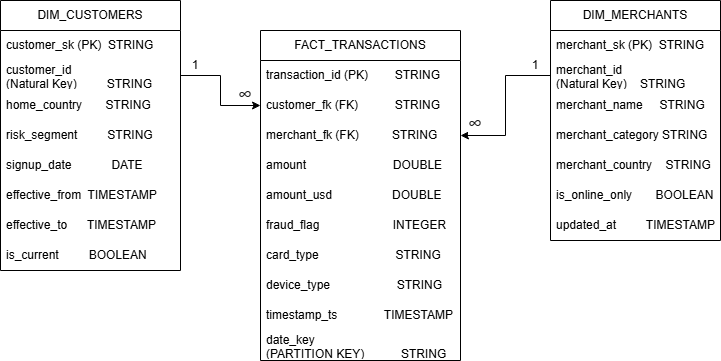

The diagram above was exported from draw.io. Its source (the exported page's mxGraphModel, read from the mxfile embedded in the PNG):
<mxGraphModel dx="733" dy="517" grid="1" gridSize="10" guides="1" tooltips="1" connect="1" arrows="1" fold="1" page="1" pageScale="1" pageWidth="1169" pageHeight="827" math="0" shadow="0">
  <root>
    <mxCell id="0" />
    <mxCell id="1" parent="0" />
    <mxCell id="CFkZ9qO-awyqvxnwz8WG-1" parent="1" style="swimlane;fontStyle=0;childLayout=stackLayout;horizontal=1;startSize=30;horizontalStack=0;resizeParent=1;resizeParentMax=0;resizeLast=0;collapsible=1;marginBottom=0;whiteSpace=wrap;html=1;" value="FACT_TRANSACTIONS" vertex="1">
      <mxGeometry height="330" width="200" x="320" y="180" as="geometry">
        <mxRectangle height="30" width="170" x="310" y="180" as="alternateBounds" />
      </mxGeometry>
    </mxCell>
    <mxCell id="CFkZ9qO-awyqvxnwz8WG-2" parent="CFkZ9qO-awyqvxnwz8WG-1" style="text;strokeColor=none;fillColor=none;align=left;verticalAlign=middle;spacingLeft=4;spacingRight=4;overflow=hidden;points=[[0,0.5],[1,0.5]];portConstraint=eastwest;rotatable=0;whiteSpace=wrap;html=1;" value="transaction_id (PK)&amp;nbsp; &amp;nbsp; &amp;nbsp; &amp;nbsp; STRING" vertex="1">
      <mxGeometry height="30" width="200" y="30" as="geometry" />
    </mxCell>
    <mxCell id="CFkZ9qO-awyqvxnwz8WG-3" parent="CFkZ9qO-awyqvxnwz8WG-1" style="text;strokeColor=none;fillColor=none;align=left;verticalAlign=middle;spacingLeft=4;spacingRight=4;overflow=hidden;points=[[0,0.5],[1,0.5]];portConstraint=eastwest;rotatable=0;whiteSpace=wrap;html=1;" value="customer_fk (FK)&amp;nbsp; &amp;nbsp; &amp;nbsp; &amp;nbsp; &amp;nbsp; &amp;nbsp;STRING" vertex="1">
      <mxGeometry height="30" width="200" y="60" as="geometry" />
    </mxCell>
    <mxCell id="CFkZ9qO-awyqvxnwz8WG-4" parent="CFkZ9qO-awyqvxnwz8WG-1" style="text;strokeColor=none;fillColor=none;align=left;verticalAlign=middle;spacingLeft=4;spacingRight=4;overflow=hidden;points=[[0,0.5],[1,0.5]];portConstraint=eastwest;rotatable=0;whiteSpace=wrap;html=1;" value="merchant_fk (FK)&amp;nbsp; &amp;nbsp; &amp;nbsp; &amp;nbsp; &amp;nbsp; STRING" vertex="1">
      <mxGeometry height="30" width="200" y="90" as="geometry" />
    </mxCell>
    <mxCell id="CFkZ9qO-awyqvxnwz8WG-16" parent="CFkZ9qO-awyqvxnwz8WG-1" style="text;strokeColor=none;fillColor=none;align=left;verticalAlign=middle;spacingLeft=4;spacingRight=4;overflow=hidden;points=[[0,0.5],[1,0.5]];portConstraint=eastwest;rotatable=0;whiteSpace=wrap;html=1;" value="amount&amp;nbsp; &amp;nbsp; &amp;nbsp; &amp;nbsp; &amp;nbsp; &amp;nbsp; &amp;nbsp; &amp;nbsp; &amp;nbsp; &amp;nbsp; &amp;nbsp; &amp;nbsp; &amp;nbsp; DOUBLE" vertex="1">
      <mxGeometry height="30" width="200" y="120" as="geometry" />
    </mxCell>
    <mxCell id="CFkZ9qO-awyqvxnwz8WG-20" parent="CFkZ9qO-awyqvxnwz8WG-1" style="text;strokeColor=none;fillColor=none;align=left;verticalAlign=middle;spacingLeft=4;spacingRight=4;overflow=hidden;points=[[0,0.5],[1,0.5]];portConstraint=eastwest;rotatable=0;whiteSpace=wrap;html=1;" value="amount_usd&amp;nbsp; &amp;nbsp; &amp;nbsp; &amp;nbsp; &amp;nbsp; &amp;nbsp; &amp;nbsp; &amp;nbsp; &amp;nbsp; DOUBLE" vertex="1">
      <mxGeometry height="30" width="200" y="150" as="geometry" />
    </mxCell>
    <mxCell id="CFkZ9qO-awyqvxnwz8WG-19" parent="CFkZ9qO-awyqvxnwz8WG-1" style="text;strokeColor=none;fillColor=none;align=left;verticalAlign=middle;spacingLeft=4;spacingRight=4;overflow=hidden;points=[[0,0.5],[1,0.5]];portConstraint=eastwest;rotatable=0;whiteSpace=wrap;html=1;" value="fraud_flag&amp;nbsp; &amp;nbsp; &amp;nbsp; &amp;nbsp; &amp;nbsp; &amp;nbsp; &amp;nbsp; &amp;nbsp; &amp;nbsp; &amp;nbsp; &amp;nbsp; INTEGER" vertex="1">
      <mxGeometry height="30" width="200" y="180" as="geometry" />
    </mxCell>
    <mxCell id="CFkZ9qO-awyqvxnwz8WG-18" parent="CFkZ9qO-awyqvxnwz8WG-1" style="text;strokeColor=none;fillColor=none;align=left;verticalAlign=middle;spacingLeft=4;spacingRight=4;overflow=hidden;points=[[0,0.5],[1,0.5]];portConstraint=eastwest;rotatable=0;whiteSpace=wrap;html=1;" value="card_type&amp;nbsp; &amp;nbsp; &amp;nbsp; &amp;nbsp; &amp;nbsp; &amp;nbsp; &amp;nbsp; &amp;nbsp; &amp;nbsp; &amp;nbsp; &amp;nbsp; &amp;nbsp;STRING" vertex="1">
      <mxGeometry height="30" width="200" y="210" as="geometry" />
    </mxCell>
    <mxCell id="CFkZ9qO-awyqvxnwz8WG-17" parent="CFkZ9qO-awyqvxnwz8WG-1" style="text;strokeColor=none;fillColor=none;align=left;verticalAlign=middle;spacingLeft=4;spacingRight=4;overflow=hidden;points=[[0,0.5],[1,0.5]];portConstraint=eastwest;rotatable=0;whiteSpace=wrap;html=1;" value="device_type&amp;nbsp; &amp;nbsp; &amp;nbsp; &amp;nbsp; &amp;nbsp; &amp;nbsp; &amp;nbsp; &amp;nbsp; &amp;nbsp; &amp;nbsp; STRING" vertex="1">
      <mxGeometry height="30" width="200" y="240" as="geometry" />
    </mxCell>
    <mxCell id="CFkZ9qO-awyqvxnwz8WG-15" parent="CFkZ9qO-awyqvxnwz8WG-1" style="text;strokeColor=none;fillColor=none;align=left;verticalAlign=middle;spacingLeft=4;spacingRight=4;overflow=hidden;points=[[0,0.5],[1,0.5]];portConstraint=eastwest;rotatable=0;whiteSpace=wrap;html=1;" value="timestamp_ts&amp;nbsp; &amp;nbsp; &amp;nbsp; &amp;nbsp; &amp;nbsp; &amp;nbsp; &amp;nbsp; TIMESTAMP" vertex="1">
      <mxGeometry height="30" width="200" y="270" as="geometry" />
    </mxCell>
    <mxCell id="CFkZ9qO-awyqvxnwz8WG-22" parent="CFkZ9qO-awyqvxnwz8WG-1" style="text;strokeColor=none;fillColor=none;align=left;verticalAlign=middle;spacingLeft=4;spacingRight=4;overflow=hidden;points=[[0,0.5],[1,0.5]];portConstraint=eastwest;rotatable=0;whiteSpace=wrap;html=1;" value="date_key&lt;div&gt;(PARTITION KEY)&amp;nbsp; &amp;nbsp; &amp;nbsp; &amp;nbsp; &amp;nbsp; &amp;nbsp;STRING&lt;/div&gt;" vertex="1">
      <mxGeometry height="30" width="200" y="300" as="geometry" />
    </mxCell>
    <mxCell id="CFkZ9qO-awyqvxnwz8WG-5" parent="1" style="swimlane;fontStyle=0;childLayout=stackLayout;horizontal=1;startSize=30;horizontalStack=0;resizeParent=1;resizeParentMax=0;resizeLast=0;collapsible=1;marginBottom=0;whiteSpace=wrap;html=1;" value="DIM_CUSTOMERS" vertex="1">
      <mxGeometry height="270" width="180" x="60" y="150" as="geometry" />
    </mxCell>
    <mxCell id="CFkZ9qO-awyqvxnwz8WG-6" parent="CFkZ9qO-awyqvxnwz8WG-5" style="text;strokeColor=none;fillColor=none;align=left;verticalAlign=middle;spacingLeft=4;spacingRight=4;overflow=hidden;points=[[0,0.5],[1,0.5]];portConstraint=eastwest;rotatable=0;whiteSpace=wrap;html=1;" value="customer_sk (PK)&amp;nbsp; STRING" vertex="1">
      <mxGeometry height="30" width="180" y="30" as="geometry" />
    </mxCell>
    <mxCell id="CFkZ9qO-awyqvxnwz8WG-7" parent="CFkZ9qO-awyqvxnwz8WG-5" style="text;strokeColor=none;fillColor=none;align=left;verticalAlign=middle;spacingLeft=4;spacingRight=4;overflow=hidden;points=[[0,0.5],[1,0.5]];portConstraint=eastwest;rotatable=0;whiteSpace=wrap;html=1;" value="customer_id&amp;nbsp;&lt;div&gt;(Natural Key)&amp;nbsp; &amp;nbsp; &amp;nbsp; &amp;nbsp; &amp;nbsp;STRING&lt;/div&gt;" vertex="1">
      <mxGeometry height="30" width="180" y="60" as="geometry" />
    </mxCell>
    <mxCell id="CFkZ9qO-awyqvxnwz8WG-8" parent="CFkZ9qO-awyqvxnwz8WG-5" style="text;strokeColor=none;fillColor=none;align=left;verticalAlign=middle;spacingLeft=4;spacingRight=4;overflow=hidden;points=[[0,0.5],[1,0.5]];portConstraint=eastwest;rotatable=0;whiteSpace=wrap;html=1;" value="home_country&amp;nbsp; &amp;nbsp; &amp;nbsp; &amp;nbsp;STRING" vertex="1">
      <mxGeometry height="30" width="180" y="90" as="geometry" />
    </mxCell>
    <mxCell id="CFkZ9qO-awyqvxnwz8WG-25" parent="CFkZ9qO-awyqvxnwz8WG-5" style="text;strokeColor=none;fillColor=none;align=left;verticalAlign=middle;spacingLeft=4;spacingRight=4;overflow=hidden;points=[[0,0.5],[1,0.5]];portConstraint=eastwest;rotatable=0;whiteSpace=wrap;html=1;" value="risk_segment&amp;nbsp; &amp;nbsp; &amp;nbsp; &amp;nbsp; &amp;nbsp;STRING" vertex="1">
      <mxGeometry height="30" width="180" y="120" as="geometry" />
    </mxCell>
    <mxCell id="CFkZ9qO-awyqvxnwz8WG-24" parent="CFkZ9qO-awyqvxnwz8WG-5" style="text;strokeColor=none;fillColor=none;align=left;verticalAlign=middle;spacingLeft=4;spacingRight=4;overflow=hidden;points=[[0,0.5],[1,0.5]];portConstraint=eastwest;rotatable=0;whiteSpace=wrap;html=1;" value="signup_date&amp;nbsp; &amp;nbsp; &amp;nbsp; &amp;nbsp; &amp;nbsp; &amp;nbsp; DATE" vertex="1">
      <mxGeometry height="30" width="180" y="150" as="geometry" />
    </mxCell>
    <mxCell id="CFkZ9qO-awyqvxnwz8WG-23" parent="CFkZ9qO-awyqvxnwz8WG-5" style="text;strokeColor=none;fillColor=none;align=left;verticalAlign=middle;spacingLeft=4;spacingRight=4;overflow=hidden;points=[[0,0.5],[1,0.5]];portConstraint=eastwest;rotatable=0;whiteSpace=wrap;html=1;" value="effective_from&amp;nbsp; TIMESTAMP" vertex="1">
      <mxGeometry height="30" width="180" y="180" as="geometry" />
    </mxCell>
    <mxCell id="CFkZ9qO-awyqvxnwz8WG-27" parent="CFkZ9qO-awyqvxnwz8WG-5" style="text;strokeColor=none;fillColor=none;align=left;verticalAlign=middle;spacingLeft=4;spacingRight=4;overflow=hidden;points=[[0,0.5],[1,0.5]];portConstraint=eastwest;rotatable=0;whiteSpace=wrap;html=1;" value="effective_to&amp;nbsp; &amp;nbsp; &amp;nbsp; TIMESTAMP" vertex="1">
      <mxGeometry height="30" width="180" y="210" as="geometry" />
    </mxCell>
    <mxCell id="CFkZ9qO-awyqvxnwz8WG-26" parent="CFkZ9qO-awyqvxnwz8WG-5" style="text;strokeColor=none;fillColor=none;align=left;verticalAlign=middle;spacingLeft=4;spacingRight=4;overflow=hidden;points=[[0,0.5],[1,0.5]];portConstraint=eastwest;rotatable=0;whiteSpace=wrap;html=1;" value="is_current&amp;nbsp; &amp;nbsp; &amp;nbsp; &amp;nbsp; &amp;nbsp;BOOLEAN" vertex="1">
      <mxGeometry height="30" width="180" y="240" as="geometry" />
    </mxCell>
    <mxCell id="CFkZ9qO-awyqvxnwz8WG-9" parent="1" style="swimlane;fontStyle=0;childLayout=stackLayout;horizontal=1;startSize=30;horizontalStack=0;resizeParent=1;resizeParentMax=0;resizeLast=0;collapsible=1;marginBottom=0;whiteSpace=wrap;html=1;" value="DIM_MERCHANTS" vertex="1">
      <mxGeometry height="240" width="170" x="610" y="150" as="geometry" />
    </mxCell>
    <mxCell id="CFkZ9qO-awyqvxnwz8WG-10" parent="CFkZ9qO-awyqvxnwz8WG-9" style="text;strokeColor=none;fillColor=none;align=left;verticalAlign=middle;spacingLeft=4;spacingRight=4;overflow=hidden;points=[[0,0.5],[1,0.5]];portConstraint=eastwest;rotatable=0;whiteSpace=wrap;html=1;" value="merchant_sk (PK)&amp;nbsp; STRING" vertex="1">
      <mxGeometry height="30" width="170" y="30" as="geometry" />
    </mxCell>
    <mxCell id="CFkZ9qO-awyqvxnwz8WG-11" parent="CFkZ9qO-awyqvxnwz8WG-9" style="text;strokeColor=none;fillColor=none;align=left;verticalAlign=middle;spacingLeft=4;spacingRight=4;overflow=hidden;points=[[0,0.5],[1,0.5]];portConstraint=eastwest;rotatable=0;whiteSpace=wrap;html=1;" value="merchant_id&lt;div&gt;(Natural Key)&amp;nbsp; &amp;nbsp; STRING&lt;/div&gt;" vertex="1">
      <mxGeometry height="30" width="170" y="60" as="geometry" />
    </mxCell>
    <mxCell id="CFkZ9qO-awyqvxnwz8WG-12" parent="CFkZ9qO-awyqvxnwz8WG-9" style="text;strokeColor=none;fillColor=none;align=left;verticalAlign=middle;spacingLeft=4;spacingRight=4;overflow=hidden;points=[[0,0.5],[1,0.5]];portConstraint=eastwest;rotatable=0;whiteSpace=wrap;html=1;" value="merchant_name&amp;nbsp; &amp;nbsp; &amp;nbsp;STRING" vertex="1">
      <mxGeometry height="30" width="170" y="90" as="geometry" />
    </mxCell>
    <mxCell id="CFkZ9qO-awyqvxnwz8WG-28" parent="CFkZ9qO-awyqvxnwz8WG-9" style="text;strokeColor=none;fillColor=none;align=left;verticalAlign=middle;spacingLeft=4;spacingRight=4;overflow=hidden;points=[[0,0.5],[1,0.5]];portConstraint=eastwest;rotatable=0;whiteSpace=wrap;html=1;" value="merchant_category STRING" vertex="1">
      <mxGeometry height="30" width="170" y="120" as="geometry" />
    </mxCell>
    <mxCell id="CFkZ9qO-awyqvxnwz8WG-29" parent="CFkZ9qO-awyqvxnwz8WG-9" style="text;strokeColor=none;fillColor=none;align=left;verticalAlign=middle;spacingLeft=4;spacingRight=4;overflow=hidden;points=[[0,0.5],[1,0.5]];portConstraint=eastwest;rotatable=0;whiteSpace=wrap;html=1;" value="merchant_country&amp;nbsp; &amp;nbsp; STRING" vertex="1">
      <mxGeometry height="30" width="170" y="150" as="geometry" />
    </mxCell>
    <mxCell id="CFkZ9qO-awyqvxnwz8WG-30" parent="CFkZ9qO-awyqvxnwz8WG-9" style="text;strokeColor=none;fillColor=none;align=left;verticalAlign=middle;spacingLeft=4;spacingRight=4;overflow=hidden;points=[[0,0.5],[1,0.5]];portConstraint=eastwest;rotatable=0;whiteSpace=wrap;html=1;" value="is_online_only&amp;nbsp; &amp;nbsp; &amp;nbsp; &amp;nbsp;BOOLEAN" vertex="1">
      <mxGeometry height="30" width="170" y="180" as="geometry" />
    </mxCell>
    <mxCell id="CFkZ9qO-awyqvxnwz8WG-31" parent="CFkZ9qO-awyqvxnwz8WG-9" style="text;strokeColor=none;fillColor=none;align=left;verticalAlign=middle;spacingLeft=4;spacingRight=4;overflow=hidden;points=[[0,0.5],[1,0.5]];portConstraint=eastwest;rotatable=0;whiteSpace=wrap;html=1;" value="updated_at&amp;nbsp; &amp;nbsp; &amp;nbsp; &amp;nbsp; &amp;nbsp;TIMESTAMP" vertex="1">
      <mxGeometry height="30" width="170" y="210" as="geometry" />
    </mxCell>
    <mxCell id="CFkZ9qO-awyqvxnwz8WG-32" edge="1" parent="1" source="CFkZ9qO-awyqvxnwz8WG-7" style="edgeStyle=orthogonalEdgeStyle;rounded=0;orthogonalLoop=1;jettySize=auto;html=1;exitX=1;exitY=0.5;exitDx=0;exitDy=0;entryX=0;entryY=0.5;entryDx=0;entryDy=0;strokeColor=default;" target="CFkZ9qO-awyqvxnwz8WG-3">
      <mxGeometry relative="1" as="geometry" />
    </mxCell>
    <mxCell id="CFkZ9qO-awyqvxnwz8WG-33" edge="1" parent="1" source="CFkZ9qO-awyqvxnwz8WG-11" style="edgeStyle=orthogonalEdgeStyle;rounded=0;orthogonalLoop=1;jettySize=auto;html=1;exitX=0;exitY=0.5;exitDx=0;exitDy=0;entryX=1;entryY=0.5;entryDx=0;entryDy=0;" target="CFkZ9qO-awyqvxnwz8WG-4">
      <mxGeometry relative="1" as="geometry" />
    </mxCell>
    <mxCell id="CFkZ9qO-awyqvxnwz8WG-36" parent="1" style="text;html=1;whiteSpace=wrap;strokeColor=none;fillColor=none;align=center;verticalAlign=middle;rounded=0;" value="1" vertex="1">
      <mxGeometry height="10" width="30" x="240" y="210" as="geometry" />
    </mxCell>
    <mxCell id="CFkZ9qO-awyqvxnwz8WG-37" parent="1" style="text;html=1;whiteSpace=wrap;strokeColor=none;fillColor=none;align=center;verticalAlign=middle;rounded=0;" value="&#10;&lt;span style=&quot;color: rgb(31, 31, 31); font-family: &amp;quot;Google Sans&amp;quot;, Arial, sans-serif; font-size: 20px; font-style: normal; font-variant-ligatures: normal; font-variant-caps: normal; font-weight: 400; letter-spacing: normal; orphans: 2; text-align: start; text-indent: 0px; text-transform: none; widows: 2; word-spacing: 0px; -webkit-text-stroke-width: 0px; white-space: normal; background-color: rgb(255, 255, 255); text-decoration-thickness: initial; text-decoration-style: initial; text-decoration-color: initial; display: inline !important; float: none;&quot;&gt;∞&lt;/span&gt;&#10;&#10;" vertex="1">
      <mxGeometry width="30" x="290" y="250" as="geometry" />
    </mxCell>
    <mxCell id="CFkZ9qO-awyqvxnwz8WG-38" parent="1" style="text;html=1;whiteSpace=wrap;strokeColor=none;fillColor=none;align=center;verticalAlign=middle;rounded=0;" value="&#10;&lt;span style=&quot;color: rgb(31, 31, 31); font-family: &amp;quot;Google Sans&amp;quot;, Arial, sans-serif; font-size: 20px; font-style: normal; font-variant-ligatures: normal; font-variant-caps: normal; font-weight: 400; letter-spacing: normal; orphans: 2; text-align: start; text-indent: 0px; text-transform: none; widows: 2; word-spacing: 0px; -webkit-text-stroke-width: 0px; white-space: normal; background-color: rgb(255, 255, 255); text-decoration-thickness: initial; text-decoration-style: initial; text-decoration-color: initial; display: inline !important; float: none;&quot;&gt;∞&lt;/span&gt;&#10;&#10;" vertex="1">
      <mxGeometry height="20" width="30" x="520" y="270" as="geometry" />
    </mxCell>
    <mxCell id="CFkZ9qO-awyqvxnwz8WG-39" edge="1" parent="1" source="CFkZ9qO-awyqvxnwz8WG-37" style="edgeStyle=orthogonalEdgeStyle;rounded=0;orthogonalLoop=1;jettySize=auto;html=1;exitX=0;exitY=0;exitDx=0;exitDy=0;" target="CFkZ9qO-awyqvxnwz8WG-37">
      <mxGeometry relative="1" as="geometry" />
    </mxCell>
    <mxCell id="CFkZ9qO-awyqvxnwz8WG-42" parent="1" style="text;html=1;whiteSpace=wrap;strokeColor=none;fillColor=none;align=center;verticalAlign=middle;rounded=0;" value="1" vertex="1">
      <mxGeometry height="10" width="30" x="580" y="210" as="geometry" />
    </mxCell>
  </root>
</mxGraphModel>